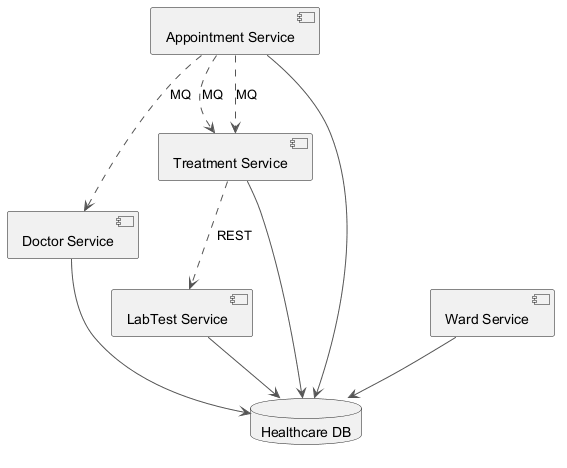

The diagram above was rendered by PlantUML. Its source (embedded in the PNG):
@startuml
skinparam monochrome true
skinparam ArrowColor #555555
component "Appointment Service" as C_AppointmentService
component "Ward Service" as C_WardService
component "Doctor Service" as C_DoctorService
component "Treatment Service" as C_TreatmentService
component "LabTest Service" as C_LabTestService
database "Healthcare DB" as DB_healthcare
C_AppointmentService --> DB_healthcare
C_WardService --> DB_healthcare
C_DoctorService --> DB_healthcare
C_TreatmentService --> DB_healthcare
C_LabTestService --> DB_healthcare
C_TreatmentService ..> C_LabTestService : REST
C_AppointmentService ..> C_TreatmentService : MQ
C_AppointmentService ..> C_TreatmentService : MQ
C_AppointmentService ..> C_DoctorService : MQ
@enduml